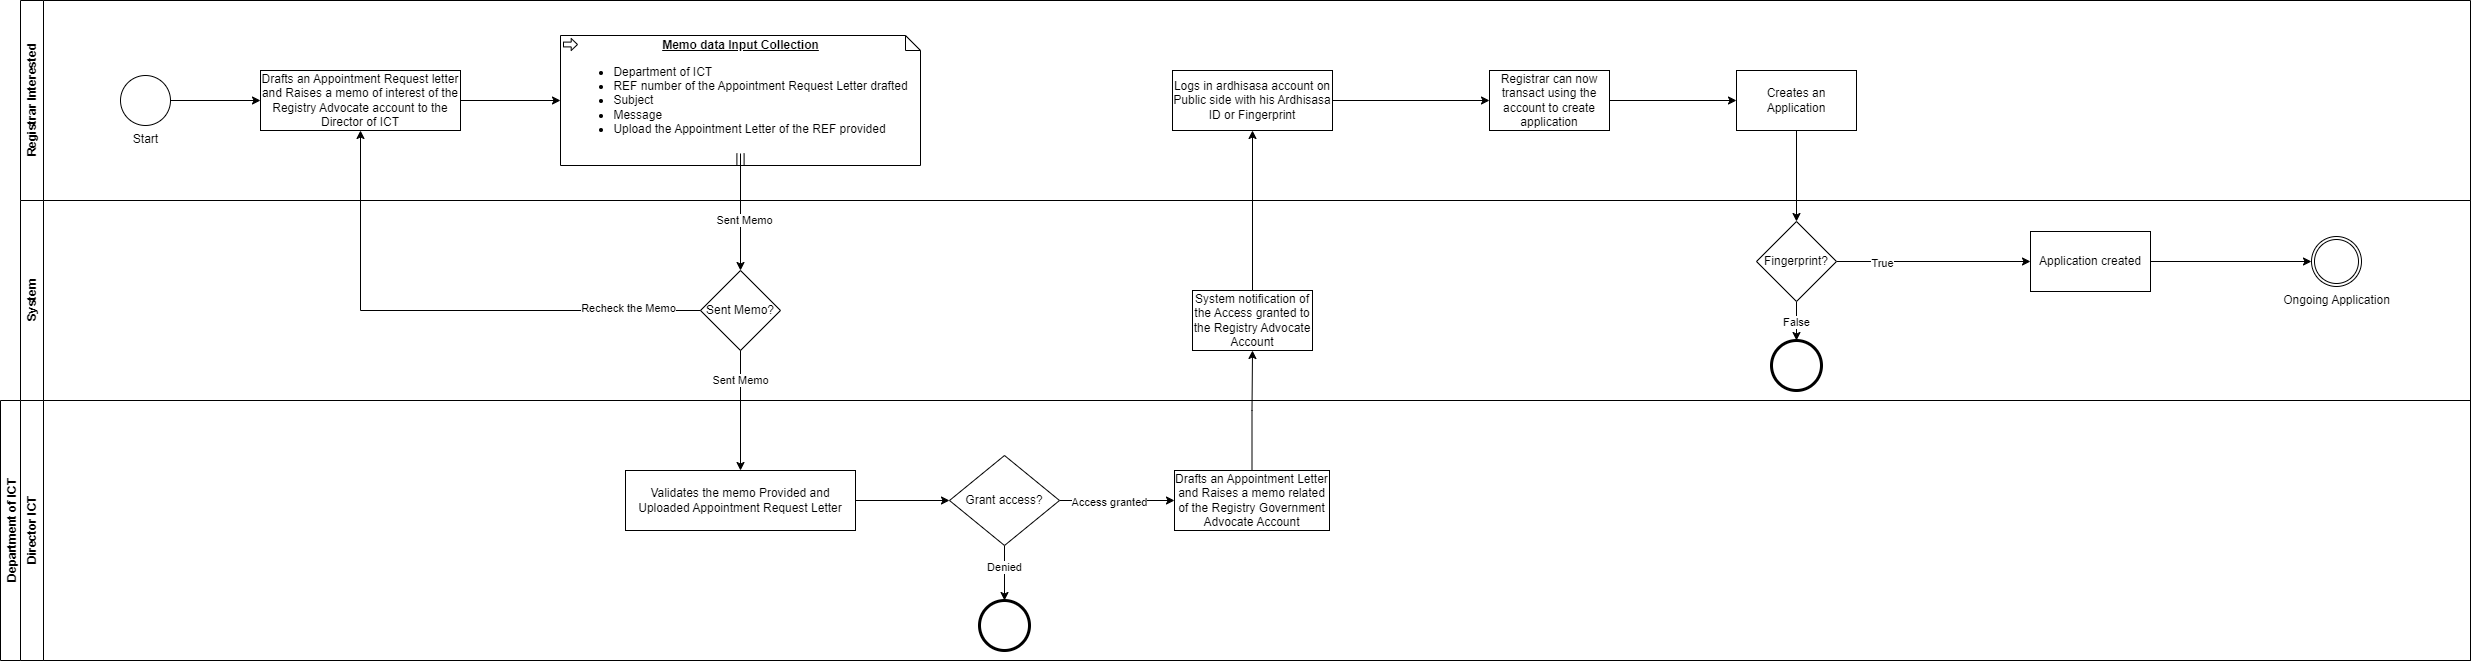

The diagram above was exported from draw.io. Its source (the exported page's mxGraphModel, read from the mxfile embedded in the PNG):
<mxGraphModel dx="1050" dy="565" grid="1" gridSize="10" guides="1" tooltips="1" connect="1" arrows="1" fold="1" page="1" pageScale="1" pageWidth="850" pageHeight="1100" math="0" shadow="0">
  <root>
    <mxCell id="0" />
    <mxCell id="1" parent="0" />
    <mxCell id="ZcypE1Ch13t9MxP7T6ZB-11" value="System" style="swimlane;horizontal=0;whiteSpace=wrap;html=1;" parent="1" vertex="1">
      <mxGeometry x="80" y="240" width="2450" height="200" as="geometry" />
    </mxCell>
    <mxCell id="pRWQq30tBzWuECc-a64T-7" value="Sent Memo?" style="rhombus;whiteSpace=wrap;html=1;" parent="ZcypE1Ch13t9MxP7T6ZB-11" vertex="1">
      <mxGeometry x="680" y="70" width="80" height="80" as="geometry" />
    </mxCell>
    <mxCell id="pRWQq30tBzWuECc-a64T-21" value="System notification of the Access granted to the Registry Advocate Account" style="rounded=0;whiteSpace=wrap;html=1;" parent="ZcypE1Ch13t9MxP7T6ZB-11" vertex="1">
      <mxGeometry x="1172" y="90" width="120" height="60" as="geometry" />
    </mxCell>
    <mxCell id="pRWQq30tBzWuECc-a64T-34" value="" style="points=[[0.145,0.145,0],[0.5,0,0],[0.855,0.145,0],[1,0.5,0],[0.855,0.855,0],[0.5,1,0],[0.145,0.855,0],[0,0.5,0]];shape=mxgraph.bpmn.event;html=1;verticalLabelPosition=bottom;labelBackgroundColor=#ffffff;verticalAlign=top;align=center;perimeter=ellipsePerimeter;outlineConnect=0;aspect=fixed;outline=end;symbol=terminate2;" parent="ZcypE1Ch13t9MxP7T6ZB-11" vertex="1">
      <mxGeometry x="1751" y="140" width="50" height="50" as="geometry" />
    </mxCell>
    <mxCell id="pRWQq30tBzWuECc-a64T-37" value="Application created" style="rounded=0;whiteSpace=wrap;html=1;" parent="ZcypE1Ch13t9MxP7T6ZB-11" vertex="1">
      <mxGeometry x="2010" y="31" width="120" height="60" as="geometry" />
    </mxCell>
    <mxCell id="pRWQq30tBzWuECc-a64T-40" value="Ongoing Application" style="points=[[0.145,0.145,0],[0.5,0,0],[0.855,0.145,0],[1,0.5,0],[0.855,0.855,0],[0.5,1,0],[0.145,0.855,0],[0,0.5,0]];shape=mxgraph.bpmn.event;html=1;verticalLabelPosition=bottom;labelBackgroundColor=#ffffff;verticalAlign=top;align=center;perimeter=ellipsePerimeter;outlineConnect=0;aspect=fixed;outline=throwing;symbol=general;" parent="ZcypE1Ch13t9MxP7T6ZB-11" vertex="1">
      <mxGeometry x="2291" y="36" width="50" height="50" as="geometry" />
    </mxCell>
    <mxCell id="pRWQq30tBzWuECc-a64T-41" style="edgeStyle=orthogonalEdgeStyle;rounded=0;orthogonalLoop=1;jettySize=auto;html=1;exitX=1;exitY=0.5;exitDx=0;exitDy=0;entryX=0;entryY=0.5;entryDx=0;entryDy=0;entryPerimeter=0;" parent="ZcypE1Ch13t9MxP7T6ZB-11" source="pRWQq30tBzWuECc-a64T-37" target="pRWQq30tBzWuECc-a64T-40" edge="1">
      <mxGeometry relative="1" as="geometry" />
    </mxCell>
    <mxCell id="ZcypE1Ch13t9MxP7T6ZB-2" value="Department of ICT" style="swimlane;horizontal=0;whiteSpace=wrap;html=1;" parent="1" vertex="1">
      <mxGeometry x="60" y="440" width="2470" height="260" as="geometry" />
    </mxCell>
    <mxCell id="ZcypE1Ch13t9MxP7T6ZB-20" value="Director ICT" style="swimlane;horizontal=0;whiteSpace=wrap;html=1;" parent="1" vertex="1">
      <mxGeometry x="80" y="440" width="2450" height="260" as="geometry" />
    </mxCell>
    <mxCell id="pRWQq30tBzWuECc-a64T-17" style="edgeStyle=orthogonalEdgeStyle;rounded=0;orthogonalLoop=1;jettySize=auto;html=1;exitX=1;exitY=0.5;exitDx=0;exitDy=0;entryX=0;entryY=0.5;entryDx=0;entryDy=0;" parent="ZcypE1Ch13t9MxP7T6ZB-20" source="pRWQq30tBzWuECc-a64T-12" target="pRWQq30tBzWuECc-a64T-16" edge="1">
      <mxGeometry relative="1" as="geometry" />
    </mxCell>
    <mxCell id="pRWQq30tBzWuECc-a64T-12" value="Validates the memo Provided and Uploaded Appointment Request Letter" style="rounded=0;whiteSpace=wrap;html=1;" parent="ZcypE1Ch13t9MxP7T6ZB-20" vertex="1">
      <mxGeometry x="605" y="70" width="230" height="60" as="geometry" />
    </mxCell>
    <mxCell id="pRWQq30tBzWuECc-a64T-19" style="edgeStyle=orthogonalEdgeStyle;rounded=0;orthogonalLoop=1;jettySize=auto;html=1;exitX=0.5;exitY=1;exitDx=0;exitDy=0;" parent="ZcypE1Ch13t9MxP7T6ZB-20" source="pRWQq30tBzWuECc-a64T-16" target="pRWQq30tBzWuECc-a64T-18" edge="1">
      <mxGeometry relative="1" as="geometry" />
    </mxCell>
    <mxCell id="pRWQq30tBzWuECc-a64T-20" value="Denied" style="edgeLabel;html=1;align=center;verticalAlign=middle;resizable=0;points=[];" parent="pRWQq30tBzWuECc-a64T-19" vertex="1" connectable="0">
      <mxGeometry x="-0.2218" y="-1" relative="1" as="geometry">
        <mxPoint as="offset" />
      </mxGeometry>
    </mxCell>
    <mxCell id="pRWQq30tBzWuECc-a64T-23" style="edgeStyle=orthogonalEdgeStyle;rounded=0;orthogonalLoop=1;jettySize=auto;html=1;exitX=1;exitY=0.5;exitDx=0;exitDy=0;entryX=0;entryY=0.5;entryDx=0;entryDy=0;" parent="ZcypE1Ch13t9MxP7T6ZB-20" source="pRWQq30tBzWuECc-a64T-16" target="pRWQq30tBzWuECc-a64T-22" edge="1">
      <mxGeometry relative="1" as="geometry" />
    </mxCell>
    <mxCell id="pRWQq30tBzWuECc-a64T-24" value="Access granted" style="edgeLabel;html=1;align=center;verticalAlign=middle;resizable=0;points=[];" parent="pRWQq30tBzWuECc-a64T-23" vertex="1" connectable="0">
      <mxGeometry x="-0.1548" y="-1" relative="1" as="geometry">
        <mxPoint as="offset" />
      </mxGeometry>
    </mxCell>
    <mxCell id="pRWQq30tBzWuECc-a64T-16" value="Grant access?" style="rhombus;whiteSpace=wrap;html=1;" parent="ZcypE1Ch13t9MxP7T6ZB-20" vertex="1">
      <mxGeometry x="929" y="55" width="110" height="90" as="geometry" />
    </mxCell>
    <mxCell id="pRWQq30tBzWuECc-a64T-18" value="" style="points=[[0.145,0.145,0],[0.5,0,0],[0.855,0.145,0],[1,0.5,0],[0.855,0.855,0],[0.5,1,0],[0.145,0.855,0],[0,0.5,0]];shape=mxgraph.bpmn.event;html=1;verticalLabelPosition=bottom;labelBackgroundColor=#ffffff;verticalAlign=top;align=center;perimeter=ellipsePerimeter;outlineConnect=0;aspect=fixed;outline=end;symbol=terminate2;" parent="ZcypE1Ch13t9MxP7T6ZB-20" vertex="1">
      <mxGeometry x="959" y="200" width="50" height="50" as="geometry" />
    </mxCell>
    <mxCell id="pRWQq30tBzWuECc-a64T-22" value="Drafts an Appointment Letter and Raises a memo related of the Registry Government Advocate Account" style="rounded=0;whiteSpace=wrap;html=1;" parent="ZcypE1Ch13t9MxP7T6ZB-20" vertex="1">
      <mxGeometry x="1154" y="70" width="155" height="60" as="geometry" />
    </mxCell>
    <mxCell id="pRWQq30tBzWuECc-a64T-1" value="Registrar Interested" style="swimlane;horizontal=0;whiteSpace=wrap;html=1;" parent="1" vertex="1">
      <mxGeometry x="80" y="40" width="2450" height="200" as="geometry" />
    </mxCell>
    <mxCell id="pRWQq30tBzWuECc-a64T-4" style="edgeStyle=orthogonalEdgeStyle;rounded=0;orthogonalLoop=1;jettySize=auto;html=1;exitX=1;exitY=0.5;exitDx=0;exitDy=0;exitPerimeter=0;entryX=0;entryY=0.5;entryDx=0;entryDy=0;" parent="pRWQq30tBzWuECc-a64T-1" source="pRWQq30tBzWuECc-a64T-2" target="pRWQq30tBzWuECc-a64T-3" edge="1">
      <mxGeometry relative="1" as="geometry" />
    </mxCell>
    <mxCell id="pRWQq30tBzWuECc-a64T-2" value="Start" style="points=[[0.145,0.145,0],[0.5,0,0],[0.855,0.145,0],[1,0.5,0],[0.855,0.855,0],[0.5,1,0],[0.145,0.855,0],[0,0.5,0]];shape=mxgraph.bpmn.event;html=1;verticalLabelPosition=bottom;labelBackgroundColor=#ffffff;verticalAlign=top;align=center;perimeter=ellipsePerimeter;outlineConnect=0;aspect=fixed;outline=standard;symbol=general;" parent="pRWQq30tBzWuECc-a64T-1" vertex="1">
      <mxGeometry x="100" y="75" width="50" height="50" as="geometry" />
    </mxCell>
    <mxCell id="pRWQq30tBzWuECc-a64T-3" value="Drafts an Appointment Request letter and Raises a memo of interest of the Registry Advocate account to the Director of ICT" style="rounded=0;whiteSpace=wrap;html=1;" parent="pRWQq30tBzWuECc-a64T-1" vertex="1">
      <mxGeometry x="240" y="70" width="200" height="60" as="geometry" />
    </mxCell>
    <mxCell id="pRWQq30tBzWuECc-a64T-5" value="&lt;b&gt;&lt;u&gt;Memo data Input Collection&lt;/u&gt;&lt;/b&gt;&lt;div style=&quot;text-align: left;&quot;&gt;&lt;ul&gt;&lt;li&gt;Department of ICT&lt;/li&gt;&lt;li&gt;REF number of the Appointment Request Letter drafted&lt;/li&gt;&lt;li&gt;Subject&lt;/li&gt;&lt;li&gt;Message&lt;/li&gt;&lt;li&gt;&lt;span style=&quot;background-color: initial;&quot;&gt;Upload the Appointment Letter of the REF provided&lt;/span&gt;&lt;/li&gt;&lt;/ul&gt;&lt;/div&gt;&lt;div&gt;&lt;div style=&quot;text-align: left;&quot;&gt;&lt;b&gt;&lt;u&gt;&lt;br&gt;&lt;/u&gt;&lt;/b&gt;&lt;/div&gt;&lt;/div&gt;" style="shape=mxgraph.bpmn.data;labelPosition=center;verticalLabelPosition=middle;align=center;verticalAlign=middle;size=15;html=1;bpmnTransferType=input;isCollection=1;" parent="pRWQq30tBzWuECc-a64T-1" vertex="1">
      <mxGeometry x="540" y="35" width="360" height="130" as="geometry" />
    </mxCell>
    <mxCell id="pRWQq30tBzWuECc-a64T-6" style="edgeStyle=orthogonalEdgeStyle;rounded=0;orthogonalLoop=1;jettySize=auto;html=1;exitX=1;exitY=0.5;exitDx=0;exitDy=0;entryX=0;entryY=0.5;entryDx=0;entryDy=0;entryPerimeter=0;" parent="pRWQq30tBzWuECc-a64T-1" source="pRWQq30tBzWuECc-a64T-3" target="pRWQq30tBzWuECc-a64T-5" edge="1">
      <mxGeometry relative="1" as="geometry" />
    </mxCell>
    <mxCell id="pRWQq30tBzWuECc-a64T-29" style="edgeStyle=orthogonalEdgeStyle;rounded=0;orthogonalLoop=1;jettySize=auto;html=1;exitX=1;exitY=0.5;exitDx=0;exitDy=0;entryX=0;entryY=0.5;entryDx=0;entryDy=0;" parent="pRWQq30tBzWuECc-a64T-1" source="pRWQq30tBzWuECc-a64T-26" target="pRWQq30tBzWuECc-a64T-28" edge="1">
      <mxGeometry relative="1" as="geometry" />
    </mxCell>
    <mxCell id="pRWQq30tBzWuECc-a64T-26" value="Logs in ardhisasa account on Public side with his Ardhisasa ID or Fingerprint" style="rounded=0;whiteSpace=wrap;html=1;" parent="pRWQq30tBzWuECc-a64T-1" vertex="1">
      <mxGeometry x="1152" y="70" width="160" height="60" as="geometry" />
    </mxCell>
    <mxCell id="pRWQq30tBzWuECc-a64T-31" style="edgeStyle=orthogonalEdgeStyle;rounded=0;orthogonalLoop=1;jettySize=auto;html=1;exitX=1;exitY=0.5;exitDx=0;exitDy=0;entryX=0;entryY=0.5;entryDx=0;entryDy=0;" parent="pRWQq30tBzWuECc-a64T-1" source="pRWQq30tBzWuECc-a64T-28" target="pRWQq30tBzWuECc-a64T-30" edge="1">
      <mxGeometry relative="1" as="geometry" />
    </mxCell>
    <mxCell id="pRWQq30tBzWuECc-a64T-28" value="Registrar can now transact using the account to create application" style="rounded=0;whiteSpace=wrap;html=1;" parent="pRWQq30tBzWuECc-a64T-1" vertex="1">
      <mxGeometry x="1469" y="70" width="120" height="60" as="geometry" />
    </mxCell>
    <mxCell id="pRWQq30tBzWuECc-a64T-30" value="Creates an Application" style="rounded=0;whiteSpace=wrap;html=1;" parent="pRWQq30tBzWuECc-a64T-1" vertex="1">
      <mxGeometry x="1716" y="70" width="120" height="60" as="geometry" />
    </mxCell>
    <mxCell id="pRWQq30tBzWuECc-a64T-8" style="edgeStyle=orthogonalEdgeStyle;rounded=0;orthogonalLoop=1;jettySize=auto;html=1;exitX=0.5;exitY=1;exitDx=0;exitDy=0;exitPerimeter=0;entryX=0.5;entryY=0;entryDx=0;entryDy=0;" parent="1" source="pRWQq30tBzWuECc-a64T-5" target="pRWQq30tBzWuECc-a64T-7" edge="1">
      <mxGeometry relative="1" as="geometry" />
    </mxCell>
    <mxCell id="pRWQq30tBzWuECc-a64T-11" value="Sent Memo" style="edgeLabel;html=1;align=center;verticalAlign=middle;resizable=0;points=[];" parent="pRWQq30tBzWuECc-a64T-8" vertex="1" connectable="0">
      <mxGeometry x="0.0362" y="3" relative="1" as="geometry">
        <mxPoint as="offset" />
      </mxGeometry>
    </mxCell>
    <mxCell id="pRWQq30tBzWuECc-a64T-9" style="edgeStyle=orthogonalEdgeStyle;rounded=0;orthogonalLoop=1;jettySize=auto;html=1;exitX=0;exitY=0.5;exitDx=0;exitDy=0;entryX=0.5;entryY=1;entryDx=0;entryDy=0;" parent="1" source="pRWQq30tBzWuECc-a64T-7" target="pRWQq30tBzWuECc-a64T-3" edge="1">
      <mxGeometry relative="1" as="geometry" />
    </mxCell>
    <mxCell id="pRWQq30tBzWuECc-a64T-10" value="Recheck the Memo" style="edgeLabel;html=1;align=center;verticalAlign=middle;resizable=0;points=[];" parent="pRWQq30tBzWuECc-a64T-9" vertex="1" connectable="0">
      <mxGeometry x="-0.7177" y="-3" relative="1" as="geometry">
        <mxPoint as="offset" />
      </mxGeometry>
    </mxCell>
    <mxCell id="pRWQq30tBzWuECc-a64T-13" style="edgeStyle=orthogonalEdgeStyle;rounded=0;orthogonalLoop=1;jettySize=auto;html=1;exitX=0.5;exitY=1;exitDx=0;exitDy=0;entryX=0.5;entryY=0;entryDx=0;entryDy=0;" parent="1" source="pRWQq30tBzWuECc-a64T-7" target="pRWQq30tBzWuECc-a64T-12" edge="1">
      <mxGeometry relative="1" as="geometry" />
    </mxCell>
    <mxCell id="pRWQq30tBzWuECc-a64T-15" value="Sent Memo" style="edgeLabel;html=1;align=center;verticalAlign=middle;resizable=0;points=[];" parent="pRWQq30tBzWuECc-a64T-13" vertex="1" connectable="0">
      <mxGeometry x="-0.51" y="-1" relative="1" as="geometry">
        <mxPoint as="offset" />
      </mxGeometry>
    </mxCell>
    <mxCell id="pRWQq30tBzWuECc-a64T-25" style="edgeStyle=orthogonalEdgeStyle;rounded=0;orthogonalLoop=1;jettySize=auto;html=1;exitX=0.5;exitY=0;exitDx=0;exitDy=0;entryX=0.5;entryY=1;entryDx=0;entryDy=0;" parent="1" source="pRWQq30tBzWuECc-a64T-22" target="pRWQq30tBzWuECc-a64T-21" edge="1">
      <mxGeometry relative="1" as="geometry" />
    </mxCell>
    <mxCell id="pRWQq30tBzWuECc-a64T-27" style="edgeStyle=orthogonalEdgeStyle;rounded=0;orthogonalLoop=1;jettySize=auto;html=1;exitX=0.5;exitY=0;exitDx=0;exitDy=0;entryX=0.5;entryY=1;entryDx=0;entryDy=0;" parent="1" source="pRWQq30tBzWuECc-a64T-21" target="pRWQq30tBzWuECc-a64T-26" edge="1">
      <mxGeometry relative="1" as="geometry" />
    </mxCell>
    <mxCell id="pRWQq30tBzWuECc-a64T-35" style="edgeStyle=orthogonalEdgeStyle;rounded=0;orthogonalLoop=1;jettySize=auto;html=1;exitX=0.5;exitY=1;exitDx=0;exitDy=0;" parent="1" source="pRWQq30tBzWuECc-a64T-32" target="pRWQq30tBzWuECc-a64T-34" edge="1">
      <mxGeometry relative="1" as="geometry" />
    </mxCell>
    <mxCell id="pRWQq30tBzWuECc-a64T-36" value="False" style="edgeLabel;html=1;align=center;verticalAlign=middle;resizable=0;points=[];" parent="pRWQq30tBzWuECc-a64T-35" vertex="1" connectable="0">
      <mxGeometry x="0.0634" y="-1" relative="1" as="geometry">
        <mxPoint as="offset" />
      </mxGeometry>
    </mxCell>
    <mxCell id="pRWQq30tBzWuECc-a64T-38" style="edgeStyle=orthogonalEdgeStyle;rounded=0;orthogonalLoop=1;jettySize=auto;html=1;exitX=1;exitY=0.5;exitDx=0;exitDy=0;" parent="1" source="pRWQq30tBzWuECc-a64T-32" target="pRWQq30tBzWuECc-a64T-37" edge="1">
      <mxGeometry relative="1" as="geometry" />
    </mxCell>
    <mxCell id="pRWQq30tBzWuECc-a64T-39" value="True" style="edgeLabel;html=1;align=center;verticalAlign=middle;resizable=0;points=[];" parent="pRWQq30tBzWuECc-a64T-38" vertex="1" connectable="0">
      <mxGeometry x="-0.5381" y="-1" relative="1" as="geometry">
        <mxPoint as="offset" />
      </mxGeometry>
    </mxCell>
    <mxCell id="pRWQq30tBzWuECc-a64T-32" value="Fingerprint?" style="rhombus;whiteSpace=wrap;html=1;" parent="1" vertex="1">
      <mxGeometry x="1816" y="261" width="80" height="80" as="geometry" />
    </mxCell>
    <mxCell id="pRWQq30tBzWuECc-a64T-33" style="edgeStyle=orthogonalEdgeStyle;rounded=0;orthogonalLoop=1;jettySize=auto;html=1;exitX=0.5;exitY=1;exitDx=0;exitDy=0;entryX=0.5;entryY=0;entryDx=0;entryDy=0;" parent="1" source="pRWQq30tBzWuECc-a64T-30" target="pRWQq30tBzWuECc-a64T-32" edge="1">
      <mxGeometry relative="1" as="geometry" />
    </mxCell>
  </root>
</mxGraphModel>